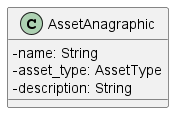

The diagram above was rendered by PlantUML. Its source (embedded in the PNG):
@startuml AssetAnagraphic
skinparam classAttributeIconSize 0
  
class AssetAnagraphic {
    - name: String
    - asset_type: AssetType
    - description: String
}

@enduml